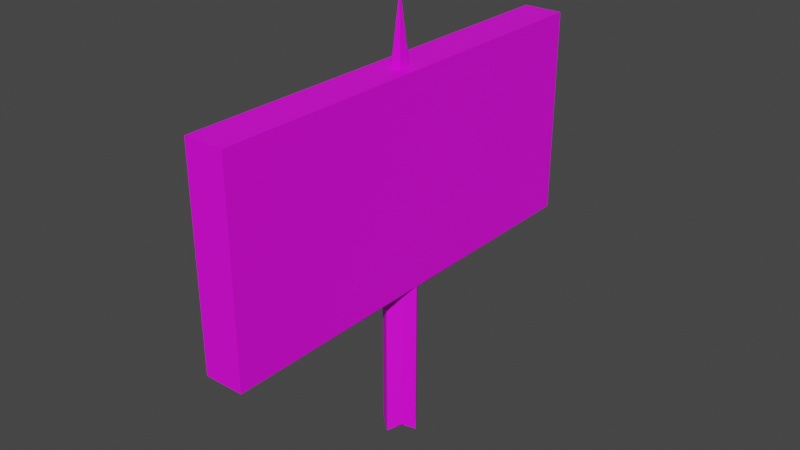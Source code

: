 # Source: SignV1.blend  (saved by Blender 3.6.13; exported with 4.5.12 LTS)
import bpy
from mathutils import Matrix  # noqa: F401  (used for matrix-valued properties, if any)

bpy.ops.wm.read_factory_settings(use_empty=True)
scene = bpy.context.scene
scene.name = 'Scene'

# ---- collections
col_collection = bpy.data.collections.new('Collection'); scene.collection.children.link(col_collection)

# ---- images (referenced by path relative to the original .blend; pixels are not part of the script)
import os
ASSET_DIR = os.environ.get("B2B_ASSET_DIR", "")  # directory of the original .blend (textures are referenced by path, not embedded)
HERE = os.path.dirname(os.path.abspath(__file__))  # packed textures are extracted next to this script under _unpacked/

def load_image(name, relpath, width, height, colorspace="sRGB"):
    """Load a texture the original file referenced (path relative to the .blend, or extracted next to this script)."""
    p = next((c for c in (os.path.join(HERE, relpath), os.path.join(ASSET_DIR, relpath)) if relpath and os.path.exists(c)), "")
    if p:
        img = bpy.data.images.load(p, check_existing=True)
        img.name = name
    else:  # same state as the original file: an image datablock whose file is absent (Cycles renders it pink)
        img = bpy.data.images.new(name, width, height)
        img.source = "FILE"
        img.filepath = "//" + (relpath or name)
    img.colorspace_settings.name = colorspace
    return img
img_signv1 = load_image('SignV1', 'SignV1.png', 1024, 1024, 'sRGB')

# ---- materials (node trees are filled in below, after node groups)
mat_material = bpy.data.materials.new('Material')
mat_material.alpha_threshold = 0.0
mat_material.use_transparent_shadow = False
mat_material.roughness = 0.5
mat_material.line_color = (0.0, 0.0, 0.0, 1.0)

# ---- material node trees
mat_material.use_nodes = True; mat_material.node_tree.nodes.clear()
_N = mat_material.node_tree.nodes; _L = mat_material.node_tree.links
n0 = _N.new('ShaderNodeOutputMaterial'); n0.name = 'Material Output'; n0.location = (300, 300)
n1 = _N.new('ShaderNodeBsdfPrincipled'); n1.name = 'Principled BSDF'; n1.location = (10, 300)
n1.distribution = 'GGX'
n1.subsurface_method = 'RANDOM_WALK_SKIN'
n1.inputs[3].default_value = 1.45
n1.inputs[27].default_value = (0.0, 0.0, 0.0, 1.0)
n1.inputs[28].default_value = 1.0
n2 = _N.new('ShaderNodeTexImage'); n2.name = 'Image Texture'; n2.location = (-280, 280)
n2.image = img_signv1
_L.new(n1.outputs[0], n0.inputs[0])
_L.new(n2.outputs[0], n1.inputs[0])
n0.is_active_output = True

# ---- world
world_world = bpy.data.worlds.new('World'); scene.world = world_world
world_world.use_nodes = True; world_world.node_tree.nodes.clear()
_N = world_world.node_tree.nodes; _L = world_world.node_tree.links
n0 = _N.new('ShaderNodeOutputWorld'); n0.name = 'World Output'; n0.location = (300, 300)
n1 = _N.new('ShaderNodeBackground'); n1.name = 'Background'; n1.location = (10, 300)
n1.inputs[0].default_value = (0.05088, 0.05088, 0.05088, 1.0)
_L.new(n1.outputs[0], n0.inputs[0])
n0.is_active_output = True
world_world.color = (0.05088, 0.05088, 0.05088)
world_world.use_sun_shadow = False
world_world.sun_shadow_jitter_overblur = 0.0

# ---- meshes
me_cube = bpy.data.meshes.new('Cube')
me_cube.from_pydata([(1.0, -11.03, 17.71), (0.5851, 0.5851, -0.5851), (1.0, 11.03, 17.71), (0.5851, -0.5851, -0.5851), (-1.0, -11.03, 17.71), (-0.5851, 0.5851, -0.5851), (-1.0, 11.03, 17.71), (-0.5851, -0.5851, -0.5851), (1.0, -11.03, 7.18), (-1.0, 11.03, 7.18), (1.0, 11.03, 7.18), (-1.0, -11.03, 7.18), (0.5856, 0.5845, 6.745), (0.5856, -0.5845, 6.745), (-0.5856, 0.5845, 6.745), (-0.5856, -0.5845, 6.745), (0.0, 1.0, -1.0), (0.0, 11.03, 17.71), (0.0, -1.0, -1.0), (0.0, -11.03, 17.71), (0.0, -11.03, 7.18), (0.0, 11.03, 7.18), (0.0, -1.0, 7.16), (0.0, 1.0, 7.16), (-1.0, 0.0, -1.0), (1.0, 0.0, 17.71), (-1.0, 0.0, 17.71), (1.0, 0.0, -1.0), (1.0, 0.0, 7.18), (-1.0, 0.0, 7.18), (-1.0, 0.0, 7.16), (1.0, 0.0, 7.16), (0.0, 0.0, -1.0), (0.0, 0.0, 21.09), (0.2925, -0.7925, -0.7925), (0.5, -11.03, 17.71), (0.5, -11.03, 7.18), (0.2928, 0.7922, 6.953), (0.2925, 0.7925, -0.7925), (0.5, 11.03, 17.71), (0.5, 11.03, 7.18), (0.2928, -0.7922, 6.953), (0.5, 0.0, 17.71), (0.5, 0.0, -1.0), (-0.2925, 0.7925, -0.7925), (-0.5, 11.03, 17.71), (-0.5, 11.03, 7.18), (-0.2928, -0.7922, 6.953), (-0.2925, -0.7925, -0.7925), (-0.5, -11.03, 17.71), (-0.5, -11.03, 7.18), (-0.2928, 0.7922, 6.953), (-0.5, 0.0, -1.0), (-0.5, 0.0, 17.71), (-0.9774, -0.03189, -0.9774), (1.0, 0.6009, 17.71), (1.0, 0.6009, 7.18), (0.9774, -0.03185, 7.137), (0.0, -0.0545, -1.0), (0.0, 0.6009, 17.71), (-1.0, 0.6009, 17.71), (0.9774, -0.03189, -0.9774), (-1.0, 0.6009, 7.18), (-0.9774, -0.03185, 7.137), (0.5, 0.6009, 17.71), (0.4887, -0.04319, -0.9887), (-0.4887, -0.04319, -0.9887), (-0.5, 0.6009, 17.71), (-1.0, -0.5878, 17.71), (0.9779, 0.03119, -0.9779), (-1.0, -0.5878, 7.18), (-0.9779, 0.03116, 7.138), (-0.9779, 0.03119, -0.9779), (1.0, -0.5878, 17.71), (1.0, -0.5878, 7.18), (0.9779, 0.03116, 7.138), (0.0, 0.05331, -1.0), (0.0, -0.5878, 17.71), (0.4889, 0.04225, -0.9889), (0.5, -0.5878, 17.71), (-0.5, -0.5878, 17.71), (-0.4889, 0.04225, -0.9889)], [], [(67, 60, 6, 45), (46, 45, 6, 9), (70, 68, 4, 11), (65, 61, 3, 34), (56, 55, 2, 10), (36, 35, 0, 8), (37, 36, 8, 12), (57, 56, 10, 13), (71, 70, 11, 14), (47, 46, 9, 15), (48, 47, 15, 7), (72, 71, 14, 5), (61, 57, 13, 3), (38, 37, 12, 1), (44, 51, 23, 16), (34, 41, 22, 18), (41, 40, 21, 22), (51, 50, 20, 23), (50, 49, 19, 20), (66, 58, 18, 48), (40, 39, 17, 21), (64, 59, 17, 39), (79, 77, 33, 42), (81, 76, 32, 52), (69, 75, 31, 27), (54, 63, 30, 24), (63, 62, 29, 30), (75, 74, 28, 31), (74, 73, 25, 28), (78, 69, 27, 43), (62, 60, 26, 29), (80, 68, 26, 53), (76, 78, 43, 32), (73, 79, 42, 25), (55, 64, 39, 2), (10, 2, 39, 40), (13, 10, 40, 41), (3, 13, 41, 34), (16, 23, 37, 38), (23, 20, 36, 37), (20, 19, 35, 36), (58, 65, 34, 18), (77, 80, 53, 33), (72, 81, 52, 24), (54, 66, 48, 7), (11, 4, 49, 50), (14, 11, 50, 51), (5, 14, 51, 44), (18, 22, 47, 48), (22, 21, 46, 47), (21, 17, 45, 46), (59, 67, 45, 17), (33, 53, 67, 59), (24, 52, 66, 54), (32, 43, 65, 58), (25, 42, 64, 55), (9, 6, 60, 62), (15, 9, 62, 63), (7, 15, 63, 54), (42, 33, 59, 64), (52, 32, 58, 66), (27, 31, 57, 61), (31, 28, 56, 57), (28, 25, 55, 56), (43, 27, 61, 65), (53, 26, 60, 67), (5, 44, 81, 72), (19, 49, 80, 77), (0, 35, 79, 73), (16, 38, 78, 76), (49, 4, 68, 80), (38, 1, 69, 78), (8, 0, 73, 74), (12, 8, 74, 75), (1, 12, 75, 69), (44, 16, 76, 81), (35, 19, 77, 79), (24, 30, 71, 72), (30, 29, 70, 71), (29, 26, 68, 70)])
_uv = me_cube.uv_layers.new(name='UVMap')
_uv.uv.foreach_set('vector', [0.8125, 0.6318, 0.875, 0.6318, 0.875, 0.75, 0.8125, 0.75, 0.5846, 0.9375, 0.625, 0.9375, 0.625, 1.0, 0.5846, 1.0, 0.5846, 0.1317, 0.625, 0.1317, 0.625, 0.25, 0.5846, 0.25, 0.3125, 0.6318, 0.375, 0.6318, 0.375, 0.75, 0.3125, 0.75, 0.5846, 0.6318, 0.625, 0.6318, 0.625, 0.75, 0.5846, 0.75, 0.5846, 0.4375, 0.625, 0.4375, 0.625, 0.5, 0.5846, 0.5, 0.5841, 0.4375, 0.5846, 0.4375, 0.5846, 0.5, 0.5841, 0.5, 0.5841, 0.6318, 0.5846, 0.6318, 0.5846, 0.75, 0.5841, 0.75, 0.5841, 0.1317, 0.5846, 0.1317, 0.5846, 0.25, 0.5841, 0.25, 0.5841, 0.9375, 0.5846, 0.9375, 0.5846, 1.0, 0.5841, 1.0, 0.375, 0.9375, 0.5841, 0.9375, 0.5841, 1.0, 0.375, 1.0, 0.375, 0.1317, 0.5841, 0.1317, 0.5841, 0.25, 0.375, 0.25, 0.375, 0.6318, 0.5841, 0.6318, 0.5841, 0.75, 0.375, 0.75, 0.375, 0.4375, 0.5841, 0.4375, 0.5841, 0.5, 0.375, 0.5, 0.375, 0.3125, 0.5841, 0.3125, 0.5841, 0.375, 0.375, 0.375, 0.375, 0.8125, 0.5841, 0.8125, 0.5841, 0.875, 0.375, 0.875, 0.5841, 0.8125, 0.5846, 0.8125, 0.5846, 0.875, 0.5841, 0.875, 0.5841, 0.3125, 0.5846, 0.3125, 0.5846, 0.375, 0.5841, 0.375, 0.5846, 0.3125, 0.625, 0.3125, 0.625, 0.375, 0.5846, 0.375, 0.1875, 0.6318, 0.25, 0.6318, 0.25, 0.75, 0.1875, 0.75, 0.5846, 0.8125, 0.625, 0.8125, 0.625, 0.875, 0.5846, 0.875, 0.6875, 0.6318, 0.75, 0.6318, 0.75, 0.75, 0.6875, 0.75, 0.6875, 0.6183, 0.75, 0.6183, 0.75, 0.625, 0.6875, 0.625, 0.1875, 0.6183, 0.25, 0.6183, 0.25, 0.625, 0.1875, 0.625, 0.375, 0.6183, 0.5841, 0.6183, 0.5841, 0.625, 0.375, 0.625, 0.375, 0.1182, 0.5841, 0.1182, 0.5841, 0.125, 0.375, 0.125, 0.5841, 0.1182, 0.5846, 0.1182, 0.5846, 0.125, 0.5841, 0.125, 0.5841, 0.6183, 0.5846, 0.6183, 0.5846, 0.625, 0.5841, 0.625, 0.5846, 0.6183, 0.625, 0.6183, 0.625, 0.625, 0.5846, 0.625, 0.3125, 0.6183, 0.375, 0.6183, 0.375, 0.625, 0.3125, 0.625, 0.5846, 0.1182, 0.625, 0.1182, 0.625, 0.125, 0.5846, 0.125, 0.8125, 0.6183, 0.875, 0.6183, 0.875, 0.625, 0.8125, 0.625, 0.25, 0.6183, 0.3125, 0.6183, 0.3125, 0.625, 0.25, 0.625, 0.625, 0.6183, 0.6875, 0.6183, 0.6875, 0.625, 0.625, 0.625, 0.625, 0.6318, 0.6875, 0.6318, 0.6875, 0.75, 0.625, 0.75, 0.5846, 0.75, 0.625, 0.75, 0.625, 0.8125, 0.5846, 0.8125, 0.5841, 0.75, 0.5846, 0.75, 0.5846, 0.8125, 0.5841, 0.8125, 0.375, 0.75, 0.5841, 0.75, 0.5841, 0.8125, 0.375, 0.8125, 0.375, 0.375, 0.5841, 0.375, 0.5841, 0.4375, 0.375, 0.4375, 0.5841, 0.375, 0.5846, 0.375, 0.5846, 0.4375, 0.5841, 0.4375, 0.5846, 0.375, 0.625, 0.375, 0.625, 0.4375, 0.5846, 0.4375, 0.25, 0.6318, 0.3125, 0.6318, 0.3125, 0.75, 0.25, 0.75, 0.75, 0.6183, 0.8125, 0.6183, 0.8125, 0.625, 0.75, 0.625, 0.125, 0.6183, 0.1875, 0.6183, 0.1875, 0.625, 0.125, 0.625, 0.125, 0.6318, 0.1875, 0.6318, 0.1875, 0.75, 0.125, 0.75, 0.5846, 0.25, 0.625, 0.25, 0.625, 0.3125, 0.5846, 0.3125, 0.5841, 0.25, 0.5846, 0.25, 0.5846, 0.3125, 0.5841, 0.3125, 0.375, 0.25, 0.5841, 0.25, 0.5841, 0.3125, 0.375, 0.3125, 0.375, 0.875, 0.5841, 0.875, 0.5841, 0.9375, 0.375, 0.9375, 0.5841, 0.875, 0.5846, 0.875, 0.5846, 0.9375, 0.5841, 0.9375, 0.5846, 0.875, 0.625, 0.875, 0.625, 0.9375, 0.5846, 0.9375, 0.75, 0.6318, 0.8125, 0.6318, 0.8125, 0.75, 0.75, 0.75, 0.75, 0.625, 0.8125, 0.625, 0.8125, 0.6318, 0.75, 0.6318, 0.125, 0.625, 0.1875, 0.625, 0.1875, 0.6318, 0.125, 0.6318, 0.25, 0.625, 0.3125, 0.625, 0.3125, 0.6318, 0.25, 0.6318, 0.625, 0.625, 0.6875, 0.625, 0.6875, 0.6318, 0.625, 0.6318, 0.5846, 0.0, 0.625, 0.0, 0.625, 0.1182, 0.5846, 0.1182, 0.5841, 0.0, 0.5846, 0.0, 0.5846, 0.1182, 0.5841, 0.1182, 0.375, 0.0, 0.5841, 0.0, 0.5841, 0.1182, 0.375, 0.1182, 0.6875, 0.625, 0.75, 0.625, 0.75, 0.6318, 0.6875, 0.6318, 0.1875, 0.625, 0.25, 0.625, 0.25, 0.6318, 0.1875, 0.6318, 0.375, 0.625, 0.5841, 0.625, 0.5841, 0.6318, 0.375, 0.6318, 0.5841, 0.625, 0.5846, 0.625, 0.5846, 0.6318, 0.5841, 0.6318, 0.5846, 0.625, 0.625, 0.625, 0.625, 0.6318, 0.5846, 0.6318, 0.3125, 0.625, 0.375, 0.625, 0.375, 0.6318, 0.3125, 0.6318, 0.8125, 0.625, 0.875, 0.625, 0.875, 0.6318, 0.8125, 0.6318, 0.125, 0.5, 0.1875, 0.5, 0.1875, 0.6183, 0.125, 0.6183, 0.75, 0.5, 0.8125, 0.5, 0.8125, 0.6183, 0.75, 0.6183, 0.625, 0.5, 0.6875, 0.5, 0.6875, 0.6183, 0.625, 0.6183, 0.25, 0.5, 0.3125, 0.5, 0.3125, 0.6183, 0.25, 0.6183, 0.8125, 0.5, 0.875, 0.5, 0.875, 0.6183, 0.8125, 0.6183, 0.3125, 0.5, 0.375, 0.5, 0.375, 0.6183, 0.3125, 0.6183, 0.5846, 0.5, 0.625, 0.5, 0.625, 0.6183, 0.5846, 0.6183, 0.5841, 0.5, 0.5846, 0.5, 0.5846, 0.6183, 0.5841, 0.6183, 0.375, 0.5, 0.5841, 0.5, 0.5841, 0.6183, 0.375, 0.6183, 0.1875, 0.5, 0.25, 0.5, 0.25, 0.6183, 0.1875, 0.6183, 0.6875, 0.5, 0.75, 0.5, 0.75, 0.6183, 0.6875, 0.6183, 0.375, 0.125, 0.5841, 0.125, 0.5841, 0.1317, 0.375, 0.1317, 0.5841, 0.125, 0.5846, 0.125, 0.5846, 0.1317, 0.5841, 0.1317, 0.5846, 0.125, 0.625, 0.125, 0.625, 0.1317, 0.5846, 0.1317])
me_cube.materials.append(mat_material)
me_cube.use_mirror_vertex_groups = False
me_cube.update()

# ---- objects
ob_cube = bpy.data.objects.new('Cube', me_cube)

# ---- transforms, parenting, visibility, modifiers, constraints
ob_cube.location = (0.0, 0.0, 0.0)
ob_cube.lock_rotations_4d = False
ob_cube.empty_display_type = 'ARROWS'
ob_cube.lineart.crease_threshold = 0.0

# ---- collection membership
col_collection.objects.link(ob_cube)

# ---- scene / render settings (as saved in the file)
scene.frame_start = 1; scene.frame_end = 250; scene.frame_set(1)
scene.render.engine = 'BLENDER_EEVEE_NEXT'
scene.cycles.sampling_pattern = 'TABULATED_SOBOL'
scene.view_settings.view_transform = 'Filmic'
bpy.context.view_layer.update()

# ---- added for rendering (the .blend has no active camera and no usable light): camera, sun
cam_auto = bpy.data.cameras.new('AutoCamera')
cam_auto.lens = 50.0
cam_auto.sensor_width = 36.0
cam_auto.clip_end = 1000.0
ob_auto_camera = bpy.data.objects.new('AutoCamera', cam_auto)
scene.collection.objects.link(ob_auto_camera)
ob_auto_camera.location = (28.9364, -34.7237, 33.1925)
ob_auto_camera.rotation_euler = (1.09748, -7.21219e-08, 0.694738)
scene.camera = ob_auto_camera
light_auto_sun = bpy.data.lights.new('AutoSun', 'SUN')
light_auto_sun.energy = 3.0
light_auto_sun.angle = 0.0523599
ob_auto_sun = bpy.data.objects.new('AutoSun', light_auto_sun)
scene.collection.objects.link(ob_auto_sun)
ob_auto_sun.rotation_euler = (0.872665, 0.174533, 0.523599)
bpy.context.view_layer.update()
